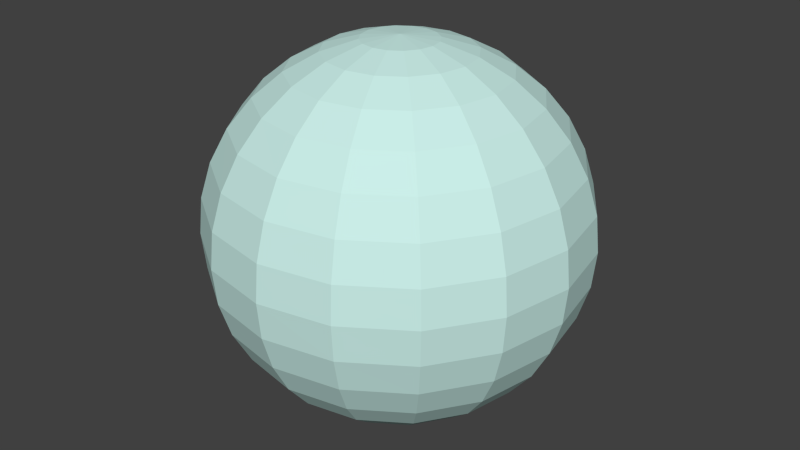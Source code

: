 # Source: sphere.blend  (saved by Blender 2.68.0; exported with 4.5.12 LTS)
import bpy
from mathutils import Matrix  # noqa: F401  (used for matrix-valued properties, if any)

bpy.ops.wm.read_factory_settings(use_empty=True)
scene = bpy.context.scene
scene.name = 'Scene'

# ---- collections
col_collection_1 = bpy.data.collections.new('Collection 1'); scene.collection.children.link(col_collection_1)

# ---- materials (node trees are filled in below, after node groups)
mat_ball = bpy.data.materials.new('ball')
mat_ball.alpha_threshold = 0.0
mat_ball.use_transparent_shadow = False
mat_ball.diffuse_color = (0.5939, 0.8546, 0.8091, 1.0)
mat_ball.specular_color = (0.1977, 0.9175, 0.9601)
mat_ball.roughness = 0.5
mat_ball.line_color = (0.0, 0.0, 0.0, 1.0)

# ---- material node trees

# ---- world
world_world = bpy.data.worlds.new('World'); scene.world = world_world
world_world.color = (0.05088, 0.05088, 0.05088)
world_world.use_sun_shadow = False
world_world.sun_shadow_jitter_overblur = 0.0
world_world.cycles.sampling_method = 'MANUAL'
world_world.cycles.sample_map_resolution = 256

# ---- meshes
me_sphere = bpy.data.meshes.new('Sphere')
me_sphere.from_pydata([(-0.9755, 0.0, 4.904), (-1.913, 0.0, 4.619), (-2.778, 0.0, 4.157), (-3.536, 0.0, 3.536), (-4.157, 0.0, 2.778), (-4.619, 0.0, 1.913), (-4.904, 0.0, 0.9755), (-5.0, 0.0, 3.775e-07), (-4.904, 0.0, -0.9755), (-4.619, 0.0, -1.913), (-4.157, 0.0, -2.778), (-3.536, 0.0, -3.536), (-2.778, 0.0, -4.157), (-1.913, 0.0, -4.619), (-0.9755, 0.0, -4.904), (-0.9012, 0.3733, 4.904), (-1.768, 0.7322, 4.619), (-2.566, 1.063, 4.157), (-3.266, 1.353, 3.536), (-3.841, 1.591, 2.778), (-4.268, 1.768, 1.913), (-4.531, 1.877, 0.9755), (-4.619, 1.913, 4.768e-07), (-4.531, 1.877, -0.9755), (-4.268, 1.768, -1.913), (-3.841, 1.591, -2.778), (-3.266, 1.353, -3.536), (-2.566, 1.063, -4.157), (-1.768, 0.7322, -4.619), (-0.9012, 0.3733, -4.904), (-0.6897, 0.6897, 4.904), (-1.353, 1.353, 4.619), (-1.964, 1.964, 4.157), (-2.5, 2.5, 3.536), (-2.94, 2.94, 2.778), (-3.266, 3.266, 1.913), (-3.468, 3.468, 0.9755), (-3.536, 3.536, 4.768e-07), (-3.468, 3.468, -0.9755), (-3.266, 3.266, -1.913), (-2.94, 2.94, -2.778), (-2.5, 2.5, -3.536), (-1.964, 1.964, -4.157), (-1.353, 1.353, -4.619), (-0.6897, 0.6897, -4.904), (1.629e-06, 0.0, -5.0), (-0.3733, 0.9012, 4.904), (-0.7322, 1.768, 4.619), (-1.063, 2.566, 4.157), (-1.353, 3.266, 3.536), (-1.591, 3.841, 2.778), (-1.768, 4.268, 1.913), (-1.877, 4.531, 0.9755), (-1.913, 4.619, 4.768e-07), (-1.877, 4.531, -0.9755), (-1.768, 4.268, -1.913), (-1.591, 3.841, -2.778), (-1.353, 3.266, -3.536), (-1.063, 2.566, -4.157), (-0.7322, 1.768, -4.619), (-0.3733, 0.9012, -4.904), (1.659e-06, 0.9755, 4.904), (1.689e-06, 1.913, 4.619), (1.629e-06, 2.778, 4.157), (1.629e-06, 3.536, 3.536), (1.748e-06, 4.157, 2.778), (1.868e-06, 4.619, 1.913), (1.748e-06, 4.904, 0.9755), (1.868e-06, 5.0, 4.768e-07), (1.748e-06, 4.904, -0.9755), (1.868e-06, 4.619, -1.913), (1.748e-06, 4.157, -2.778), (1.629e-06, 3.536, -3.536), (1.748e-06, 2.778, -4.157), (1.689e-06, 1.913, -4.619), (1.659e-06, 0.9755, -4.904), (0.3733, 0.9012, 4.904), (0.7322, 1.768, 4.619), (1.063, 2.566, 4.157), (1.353, 3.266, 3.536), (1.591, 3.841, 2.778), (1.768, 4.268, 1.913), (1.877, 4.531, 0.9755), (1.913, 4.619, 4.768e-07), (1.877, 4.531, -0.9755), (1.768, 4.268, -1.913), (1.591, 3.841, -2.778), (1.353, 3.266, -3.536), (1.063, 2.566, -4.157), (0.7322, 1.768, -4.619), (0.3733, 0.9012, -4.904), (0.6898, 0.6897, 4.904), (1.353, 1.353, 4.619), (1.964, 1.964, 4.157), (2.5, 2.5, 3.536), (2.94, 2.94, 2.778), (3.266, 3.266, 1.913), (3.468, 3.468, 0.9755), (3.536, 3.536, 4.768e-07), (3.468, 3.468, -0.9755), (3.266, 3.266, -1.913), (2.94, 2.94, -2.778), (2.5, 2.5, -3.536), (1.964, 1.964, -4.157), (1.353, 1.353, -4.619), (0.6898, 0.6897, -4.904), (0.9012, 0.3733, 4.904), (1.768, 0.7322, 4.619), (2.566, 1.063, 4.157), (3.266, 1.353, 3.536), (3.841, 1.591, 2.778), (4.268, 1.768, 1.913), (4.531, 1.877, 0.9755), (4.619, 1.913, 4.768e-07), (4.531, 1.877, -0.9755), (4.268, 1.768, -1.913), (3.841, 1.591, -2.778), (3.266, 1.353, -3.536), (2.566, 1.063, -4.157), (1.768, 0.7322, -4.619), (0.9012, 0.3733, -4.904), (0.9755, -8.941e-08, 4.904), (1.913, -1.788e-07, 4.619), (2.778, -1.192e-07, 4.157), (3.536, 1.192e-07, 3.536), (4.157, 0.0, 2.778), (4.619, -3.576e-07, 1.913), (4.904, -1.192e-07, 0.9755), (5.0, -2.384e-07, 4.768e-07), (4.904, -1.192e-07, -0.9755), (4.619, -3.576e-07, -1.913), (4.157, 0.0, -2.778), (3.536, 1.192e-07, -3.536), (2.778, -1.192e-07, -4.157), (1.913, 0.0, -4.619), (0.9755, -1.192e-07, -4.904), (0.9012, -0.3733, 4.904), (1.768, -0.7322, 4.619), (2.566, -1.063, 4.157), (3.266, -1.353, 3.536), (3.841, -1.591, 2.778), (4.268, -1.768, 1.913), (4.531, -1.877, 0.9755), (4.619, -1.913, 4.768e-07), (4.531, -1.877, -0.9755), (4.268, -1.768, -1.913), (3.841, -1.591, -2.778), (3.266, -1.353, -3.536), (2.566, -1.063, -4.157), (1.768, -0.7322, -4.619), (0.9012, -0.3733, -4.904), (0.6898, -0.6897, 4.904), (1.353, -1.353, 4.619), (1.964, -1.964, 4.157), (2.5, -2.5, 3.536), (2.94, -2.94, 2.778), (3.266, -3.266, 1.913), (3.468, -3.468, 0.9755), (3.536, -3.536, 4.768e-07), (3.468, -3.468, -0.9755), (3.266, -3.266, -1.913), (2.94, -2.94, -2.778), (2.5, -2.5, -3.536), (1.964, -1.964, -4.157), (1.353, -1.353, -4.619), (0.6897, -0.6897, -4.904), (0.3733, -0.9012, 4.904), (0.7322, -1.768, 4.619), (1.063, -2.566, 4.157), (1.353, -3.266, 3.536), (1.591, -3.841, 2.778), (1.768, -4.268, 1.913), (1.877, -4.531, 0.9755), (1.913, -4.619, 4.768e-07), (1.877, -4.531, -0.9755), (1.768, -4.268, -1.913), (1.591, -3.841, -2.778), (1.353, -3.266, -3.536), (1.063, -2.566, -4.157), (0.7322, -1.768, -4.619), (0.3733, -0.9012, -4.904), (1.45e-06, -0.9755, 4.904), (1.272e-06, -1.913, 4.619), (1.51e-06, -2.778, 4.157), (1.868e-06, -3.536, 3.536), (1.391e-06, -4.157, 2.778), (1.272e-06, -4.619, 1.913), (1.629e-06, -4.904, 0.9755), (1.391e-06, -5.0, 4.768e-07), (1.629e-06, -4.904, -0.9755), (1.272e-06, -4.619, -1.913), (1.391e-06, -4.157, -2.778), (1.868e-06, -3.536, -3.536), (1.272e-06, -2.778, -4.157), (1.689e-06, -1.913, -4.619), (1.48e-06, -0.9755, -4.904), (-0.3733, -0.9012, 4.904), (-0.7322, -1.768, 4.619), (-1.063, -2.566, 4.157), (-1.353, -3.266, 3.536), (-1.591, -3.841, 2.778), (-1.768, -4.268, 1.913), (-1.877, -4.531, 0.9755), (-1.913, -4.619, 4.768e-07), (-1.877, -4.531, -0.9755), (-1.768, -4.268, -1.913), (-1.591, -3.841, -2.778), (-1.353, -3.266, -3.536), (-1.063, -2.566, -4.157), (-0.7322, -1.768, -4.619), (-0.3733, -0.9012, -4.904), (-0.6897, -0.6897, 4.904), (-1.353, -1.353, 4.619), (-1.964, -1.964, 4.157), (-2.5, -2.5, 3.536), (-2.94, -2.94, 2.778), (-3.266, -3.266, 1.913), (-3.468, -3.468, 0.9755), (-3.536, -3.536, 4.768e-07), (-3.468, -3.468, -0.9755), (-3.266, -3.266, -1.913), (-2.94, -2.94, -2.778), (-2.5, -2.5, -3.536), (-1.964, -1.964, -4.157), (-1.353, -1.353, -4.619), (-0.6897, -0.6897, -4.904), (1.24e-07, -6.235e-07, 5.0), (-0.9012, -0.3733, 4.904), (-1.768, -0.7322, 4.619), (-2.566, -1.063, 4.157), (-3.266, -1.353, 3.536), (-3.841, -1.591, 2.778), (-4.268, -1.768, 1.913), (-4.531, -1.877, 0.9755), (-4.619, -1.913, 4.768e-07), (-4.531, -1.877, -0.9755), (-4.268, -1.768, -1.913), (-3.841, -1.591, -2.778), (-3.266, -1.353, -3.536), (-2.566, -1.063, -4.157), (-1.768, -0.7322, -4.619), (-0.9012, -0.3733, -4.904)], [], [(9, 8, 23, 24), (3, 2, 17, 18), (10, 9, 24, 25), (4, 3, 18, 19), (11, 10, 25, 26), (5, 4, 19, 20), (12, 11, 26, 27), (6, 5, 20, 21), (13, 12, 27, 28), (7, 6, 21, 22), (1, 0, 15, 16), (14, 13, 28, 29), (8, 7, 22, 23), (2, 1, 16, 17), (20, 19, 34, 35), (27, 26, 41, 42), (21, 20, 35, 36), (28, 27, 42, 43), (22, 21, 36, 37), (16, 15, 30, 31), (29, 28, 43, 44), (23, 22, 37, 38), (17, 16, 31, 32), (24, 23, 38, 39), (18, 17, 32, 33), (25, 24, 39, 40), (19, 18, 33, 34), (26, 25, 40, 41), (39, 38, 54, 55), (33, 32, 48, 49), (40, 39, 55, 56), (34, 33, 49, 50), (41, 40, 56, 57), (35, 34, 50, 51), (42, 41, 57, 58), (36, 35, 51, 52), (43, 42, 58, 59), (37, 36, 52, 53), (31, 30, 46, 47), (44, 43, 59, 60), (38, 37, 53, 54), (32, 31, 47, 48), (59, 58, 73, 74), (53, 52, 67, 68), (47, 46, 61, 62), (60, 59, 74, 75), (54, 53, 68, 69), (48, 47, 62, 63), (55, 54, 69, 70), (49, 48, 63, 64), (56, 55, 70, 71), (50, 49, 64, 65), (57, 56, 71, 72), (51, 50, 65, 66), (58, 57, 72, 73), (52, 51, 66, 67), (72, 71, 86, 87), (66, 65, 80, 81), (73, 72, 87, 88), (67, 66, 81, 82), (74, 73, 88, 89), (68, 67, 82, 83), (62, 61, 76, 77), (75, 74, 89, 90), (69, 68, 83, 84), (63, 62, 77, 78), (70, 69, 84, 85), (64, 63, 78, 79), (71, 70, 85, 86), (65, 64, 79, 80), (85, 84, 99, 100), (79, 78, 93, 94), (86, 85, 100, 101), (80, 79, 94, 95), (87, 86, 101, 102), (81, 80, 95, 96), (88, 87, 102, 103), (82, 81, 96, 97), (89, 88, 103, 104), (83, 82, 97, 98), (77, 76, 91, 92), (90, 89, 104, 105), (84, 83, 98, 99), (78, 77, 92, 93), (104, 103, 118, 119), (98, 97, 112, 113), (92, 91, 106, 107), (105, 104, 119, 120), (99, 98, 113, 114), (93, 92, 107, 108), (100, 99, 114, 115), (94, 93, 108, 109), (101, 100, 115, 116), (95, 94, 109, 110), (102, 101, 116, 117), (96, 95, 110, 111), (103, 102, 117, 118), (97, 96, 111, 112), (117, 116, 131, 132), (111, 110, 125, 126), (118, 117, 132, 133), (112, 111, 126, 127), (119, 118, 133, 134), (113, 112, 127, 128), (107, 106, 121, 122), (120, 119, 134, 135), (114, 113, 128, 129), (108, 107, 122, 123), (115, 114, 129, 130), (109, 108, 123, 124), (116, 115, 130, 131), (110, 109, 124, 125), (130, 129, 144, 145), (124, 123, 138, 139), (131, 130, 145, 146), (125, 124, 139, 140), (132, 131, 146, 147), (126, 125, 140, 141), (133, 132, 147, 148), (127, 126, 141, 142), (134, 133, 148, 149), (128, 127, 142, 143), (122, 121, 136, 137), (135, 134, 149, 150), (129, 128, 143, 144), (123, 122, 137, 138), (149, 148, 163, 164), (143, 142, 157, 158), (137, 136, 151, 152), (150, 149, 164, 165), (144, 143, 158, 159), (138, 137, 152, 153), (145, 144, 159, 160), (139, 138, 153, 154), (146, 145, 160, 161), (140, 139, 154, 155), (147, 146, 161, 162), (141, 140, 155, 156), (148, 147, 162, 163), (142, 141, 156, 157), (155, 154, 169, 170), (162, 161, 176, 177), (156, 155, 170, 171), (163, 162, 177, 178), (157, 156, 171, 172), (164, 163, 178, 179), (158, 157, 172, 173), (152, 151, 166, 167), (165, 164, 179, 180), (159, 158, 173, 174), (153, 152, 167, 168), (160, 159, 174, 175), (154, 153, 168, 169), (161, 160, 175, 176), (174, 173, 188, 189), (168, 167, 182, 183), (175, 174, 189, 190), (169, 168, 183, 184), (176, 175, 190, 191), (170, 169, 184, 185), (177, 176, 191, 192), (171, 170, 185, 186), (178, 177, 192, 193), (172, 171, 186, 187), (179, 178, 193, 194), (173, 172, 187, 188), (167, 166, 181, 182), (180, 179, 194, 195), (193, 192, 207, 208), (187, 186, 201, 202), (194, 193, 208, 209), (188, 187, 202, 203), (182, 181, 196, 197), (195, 194, 209, 210), (189, 188, 203, 204), (183, 182, 197, 198), (190, 189, 204, 205), (184, 183, 198, 199), (191, 190, 205, 206), (185, 184, 199, 200), (192, 191, 206, 207), (186, 185, 200, 201), (206, 205, 220, 221), (200, 199, 214, 215), (207, 206, 221, 222), (201, 200, 215, 216), (208, 207, 222, 223), (202, 201, 216, 217), (209, 208, 223, 224), (203, 202, 217, 218), (197, 196, 211, 212), (210, 209, 224, 225), (204, 203, 218, 219), (198, 197, 212, 213), (205, 204, 219, 220), (199, 198, 213, 214), (225, 224, 240, 241), (219, 218, 234, 235), (213, 212, 228, 229), (220, 219, 235, 236), (214, 213, 229, 230), (221, 220, 236, 237), (215, 214, 230, 231), (222, 221, 237, 238), (216, 215, 231, 232), (223, 222, 238, 239), (217, 216, 232, 233), (224, 223, 239, 240), (218, 217, 233, 234), (212, 211, 227, 228), (45, 14, 29), (0, 226, 15), (15, 226, 30), (45, 29, 44), (30, 226, 46), (45, 44, 60), (45, 60, 75), (46, 226, 61), (61, 226, 76), (45, 75, 90), (45, 90, 105), (76, 226, 91), (45, 105, 120), (91, 226, 106), (106, 226, 121), (45, 120, 135), (45, 135, 150), (121, 226, 136), (136, 226, 151), (45, 150, 165), (151, 226, 166), (45, 165, 180), (45, 180, 195), (166, 226, 181), (181, 226, 196), (45, 195, 210), (196, 226, 211), (45, 210, 225), (45, 225, 241), (211, 226, 227), (239, 238, 11, 12), (233, 232, 5, 6), (227, 226, 0), (240, 239, 12, 13), (234, 233, 6, 7), (228, 227, 0, 1), (241, 240, 13, 14), (235, 234, 7, 8), (229, 228, 1, 2), (45, 241, 14), (236, 235, 8, 9), (230, 229, 2, 3), (237, 236, 9, 10), (231, 230, 3, 4), (238, 237, 10, 11), (232, 231, 4, 5)])
_uv = me_sphere.uv_layers.new(name='UVMap')
_uv.uv.foreach_set('vector', [0.1558, 0.5, 0.1125, 0.5, 0.142, 0.6483, 0.182, 0.6317, 0.1059, 0.5, 0.1718, 0.5, 0.1968, 0.6256, 0.1359, 0.6508, 0.2057, 0.5, 0.1558, 0.5, 0.182, 0.6317, 0.2281, 0.6126, 0.06651, 0.5, 0.1059, 0.5, 0.1359, 0.6508, 0.0995, 0.6659, 0.2602, 0.5, 0.2057, 0.5, 0.2281, 0.6126, 0.2785, 0.5918, 0.05135, 0.5, 0.06651, 0.5, 0.0995, 0.6659, 0.0855, 0.6717, 0.3179, 0.5, 0.2602, 0.5, 0.2785, 0.5918, 0.3318, 0.5697, 0.05669, 0.5, 0.05135, 0.5, 0.0855, 0.6717, 0.09044, 0.6696, 0.3776, 0.5, 0.3179, 0.5, 0.3318, 0.5697, 0.3869, 0.5468, 0.07837, 0.5, 0.05669, 0.5, 0.09044, 0.6696, 0.1105, 0.6614, 0.2634, 0.5, 0.3758, 0.5, 0.3853, 0.5475, 0.2814, 0.5905, 0.4385, 0.5, 0.3776, 0.5, 0.3869, 0.5468, 0.4432, 0.5235, 0.1125, 0.5, 0.07837, 0.5, 0.1105, 0.6614, 0.142, 0.6483, 0.1718, 0.5, 0.2634, 0.5, 0.2814, 0.5905, 0.1968, 0.6256, 0.0855, 0.6717, 0.0995, 0.6659, 0.1935, 0.8065, 0.1828, 0.8172, 0.3318, 0.5697, 0.2785, 0.5918, 0.3305, 0.6695, 0.3712, 0.6288, 0.09044, 0.6696, 0.0855, 0.6717, 0.1828, 0.8172, 0.1865, 0.8135, 0.3869, 0.5468, 0.3318, 0.5697, 0.3712, 0.6288, 0.4134, 0.5866, 0.1105, 0.6614, 0.09044, 0.6696, 0.1865, 0.8135, 0.2019, 0.7981, 0.2814, 0.5905, 0.3853, 0.5475, 0.4122, 0.5878, 0.3327, 0.6673, 0.4432, 0.5235, 0.3869, 0.5468, 0.4134, 0.5866, 0.4565, 0.5435, 0.142, 0.6483, 0.1105, 0.6614, 0.2019, 0.7981, 0.226, 0.774, 0.1968, 0.6256, 0.2814, 0.5905, 0.3327, 0.6673, 0.2679, 0.7321, 0.182, 0.6317, 0.142, 0.6483, 0.226, 0.774, 0.2566, 0.7434, 0.1359, 0.6508, 0.1968, 0.6256, 0.2679, 0.7321, 0.2213, 0.7787, 0.2281, 0.6126, 0.182, 0.6317, 0.2566, 0.7434, 0.2919, 0.7081, 0.0995, 0.6659, 0.1359, 0.6508, 0.2213, 0.7787, 0.1935, 0.8065, 0.2785, 0.5918, 0.2281, 0.6126, 0.2919, 0.7081, 0.3305, 0.6695, 0.2566, 0.7434, 0.226, 0.774, 0.3517, 0.858, 0.3683, 0.818, 0.2213, 0.7787, 0.2679, 0.7321, 0.3744, 0.8032, 0.3492, 0.8641, 0.2919, 0.7081, 0.2566, 0.7434, 0.3683, 0.818, 0.3874, 0.7719, 0.1935, 0.8065, 0.2213, 0.7787, 0.3492, 0.8641, 0.3341, 0.9005, 0.3305, 0.6695, 0.2919, 0.7081, 0.3874, 0.7719, 0.4082, 0.7215, 0.1828, 0.8172, 0.1935, 0.8065, 0.3341, 0.9005, 0.3283, 0.9145, 0.3712, 0.6288, 0.3305, 0.6695, 0.4082, 0.7215, 0.4303, 0.6682, 0.1865, 0.8135, 0.1828, 0.8172, 0.3283, 0.9145, 0.3304, 0.9096, 0.4134, 0.5866, 0.3712, 0.6288, 0.4303, 0.6682, 0.4532, 0.6131, 0.2019, 0.7981, 0.1865, 0.8135, 0.3304, 0.9096, 0.3386, 0.8895, 0.3327, 0.6673, 0.4122, 0.5878, 0.4525, 0.6147, 0.4095, 0.7186, 0.4565, 0.5435, 0.4134, 0.5866, 0.4532, 0.6131, 0.4765, 0.5568, 0.226, 0.774, 0.2019, 0.7981, 0.3386, 0.8895, 0.3517, 0.858, 0.2679, 0.7321, 0.3327, 0.6673, 0.4095, 0.7186, 0.3744, 0.8032, 0.4532, 0.6131, 0.4303, 0.6682, 0.5, 0.6821, 0.5, 0.6224, 0.3386, 0.8895, 0.3304, 0.9096, 0.5, 0.9433, 0.5, 0.9216, 0.4095, 0.7186, 0.4525, 0.6147, 0.5, 0.6242, 0.5, 0.7366, 0.4765, 0.5568, 0.4532, 0.6131, 0.5, 0.6224, 0.5, 0.5615, 0.3517, 0.858, 0.3386, 0.8895, 0.5, 0.9216, 0.5, 0.8875, 0.3744, 0.8032, 0.4095, 0.7186, 0.5, 0.7366, 0.5, 0.8282, 0.3683, 0.818, 0.3517, 0.858, 0.5, 0.8875, 0.5, 0.8442, 0.3492, 0.8641, 0.3744, 0.8032, 0.5, 0.8282, 0.5, 0.8941, 0.3874, 0.7719, 0.3683, 0.818, 0.5, 0.8442, 0.5, 0.7943, 0.3341, 0.9005, 0.3492, 0.8641, 0.5, 0.8941, 0.5, 0.9335, 0.4082, 0.7215, 0.3874, 0.7719, 0.5, 0.7943, 0.5, 0.7398, 0.3283, 0.9145, 0.3341, 0.9005, 0.5, 0.9335, 0.5, 0.9487, 0.4303, 0.6682, 0.4082, 0.7215, 0.5, 0.7398, 0.5, 0.6821, 0.3304, 0.9096, 0.3283, 0.9145, 0.5, 0.9487, 0.5, 0.9433, 0.5, 0.7398, 0.5, 0.7943, 0.6126, 0.7719, 0.5918, 0.7215, 0.5, 0.9487, 0.5, 0.9335, 0.6659, 0.9005, 0.6717, 0.9145, 0.5, 0.6821, 0.5, 0.7398, 0.5918, 0.7215, 0.5697, 0.6682, 0.5, 0.9433, 0.5, 0.9487, 0.6717, 0.9145, 0.6696, 0.9096, 0.5, 0.6224, 0.5, 0.6821, 0.5697, 0.6682, 0.5468, 0.6131, 0.5, 0.9216, 0.5, 0.9433, 0.6696, 0.9096, 0.6614, 0.8895, 0.5, 0.7366, 0.5, 0.6242, 0.5475, 0.6147, 0.5905, 0.7186, 0.5, 0.5615, 0.5, 0.6224, 0.5468, 0.6131, 0.5235, 0.5568, 0.5, 0.8875, 0.5, 0.9216, 0.6614, 0.8895, 0.6483, 0.858, 0.5, 0.8282, 0.5, 0.7366, 0.5905, 0.7186, 0.6256, 0.8032, 0.5, 0.8442, 0.5, 0.8875, 0.6483, 0.858, 0.6317, 0.818, 0.5, 0.8941, 0.5, 0.8282, 0.6256, 0.8032, 0.6508, 0.8641, 0.5, 0.7943, 0.5, 0.8442, 0.6317, 0.818, 0.6126, 0.7719, 0.5, 0.9335, 0.5, 0.8941, 0.6508, 0.8641, 0.6659, 0.9005, 0.6317, 0.818, 0.6483, 0.858, 0.774, 0.774, 0.7434, 0.7434, 0.6508, 0.8641, 0.6256, 0.8032, 0.7321, 0.7321, 0.7787, 0.7787, 0.6126, 0.7719, 0.6317, 0.818, 0.7434, 0.7434, 0.7081, 0.7081, 0.6659, 0.9005, 0.6508, 0.8641, 0.7787, 0.7787, 0.8065, 0.8065, 0.5918, 0.7215, 0.6126, 0.7719, 0.7081, 0.7081, 0.6695, 0.6695, 0.6717, 0.9145, 0.6659, 0.9005, 0.8065, 0.8065, 0.8172, 0.8172, 0.5697, 0.6682, 0.5918, 0.7215, 0.6695, 0.6695, 0.6288, 0.6288, 0.6696, 0.9096, 0.6717, 0.9145, 0.8172, 0.8172, 0.8135, 0.8135, 0.5468, 0.6131, 0.5697, 0.6682, 0.6288, 0.6288, 0.5866, 0.5866, 0.6614, 0.8895, 0.6696, 0.9096, 0.8135, 0.8135, 0.7981, 0.7981, 0.5905, 0.7186, 0.5475, 0.6147, 0.5878, 0.5878, 0.6673, 0.6673, 0.5235, 0.5568, 0.5468, 0.6131, 0.5866, 0.5866, 0.5435, 0.5435, 0.6483, 0.858, 0.6614, 0.8895, 0.7981, 0.7981, 0.774, 0.774, 0.6256, 0.8032, 0.5905, 0.7186, 0.6673, 0.6673, 0.7321, 0.7321, 0.5866, 0.5866, 0.6288, 0.6288, 0.6682, 0.5697, 0.6131, 0.5468, 0.7981, 0.7981, 0.8135, 0.8135, 0.9096, 0.6696, 0.8895, 0.6614, 0.6673, 0.6673, 0.5878, 0.5878, 0.6147, 0.5475, 0.7186, 0.5905, 0.5435, 0.5435, 0.5866, 0.5866, 0.6131, 0.5468, 0.5568, 0.5235, 0.774, 0.774, 0.7981, 0.7981, 0.8895, 0.6614, 0.858, 0.6483, 0.7321, 0.7321, 0.6673, 0.6673, 0.7186, 0.5905, 0.8032, 0.6256, 0.7434, 0.7434, 0.774, 0.774, 0.858, 0.6483, 0.818, 0.6317, 0.7787, 0.7787, 0.7321, 0.7321, 0.8032, 0.6256, 0.8641, 0.6508, 0.7081, 0.7081, 0.7434, 0.7434, 0.818, 0.6317, 0.7719, 0.6126, 0.8065, 0.8065, 0.7787, 0.7787, 0.8641, 0.6508, 0.9005, 0.6659, 0.6695, 0.6695, 0.7081, 0.7081, 0.7719, 0.6126, 0.7215, 0.5918, 0.8172, 0.8172, 0.8065, 0.8065, 0.9005, 0.6659, 0.9145, 0.6717, 0.6288, 0.6288, 0.6695, 0.6695, 0.7215, 0.5918, 0.6682, 0.5697, 0.8135, 0.8135, 0.8172, 0.8172, 0.9145, 0.6717, 0.9096, 0.6696, 0.7215, 0.5918, 0.7719, 0.6126, 0.7943, 0.5, 0.7398, 0.5, 0.9145, 0.6717, 0.9005, 0.6659, 0.9335, 0.5, 0.9487, 0.5, 0.6682, 0.5697, 0.7215, 0.5918, 0.7398, 0.5, 0.6821, 0.5, 0.9096, 0.6696, 0.9145, 0.6717, 0.9487, 0.5, 0.9433, 0.5, 0.6131, 0.5468, 0.6682, 0.5697, 0.6821, 0.5, 0.6224, 0.5, 0.8895, 0.6614, 0.9096, 0.6696, 0.9433, 0.5, 0.9216, 0.5, 0.7186, 0.5905, 0.6147, 0.5475, 0.6242, 0.5, 0.7366, 0.5, 0.5568, 0.5235, 0.6131, 0.5468, 0.6224, 0.5, 0.5615, 0.5, 0.858, 0.6483, 0.8895, 0.6614, 0.9216, 0.5, 0.8875, 0.5, 0.8032, 0.6256, 0.7186, 0.5905, 0.7366, 0.5, 0.8282, 0.5, 0.818, 0.6317, 0.858, 0.6483, 0.8875, 0.5, 0.8442, 0.5, 0.8641, 0.6508, 0.8032, 0.6256, 0.8282, 0.5, 0.8941, 0.5, 0.7719, 0.6126, 0.818, 0.6317, 0.8442, 0.5, 0.7943, 0.5, 0.9005, 0.6659, 0.8641, 0.6508, 0.8941, 0.5, 0.9335, 0.5, 0.8442, 0.5, 0.8875, 0.5, 0.858, 0.3517, 0.818, 0.3683, 0.8941, 0.5, 0.8282, 0.5, 0.8032, 0.3744, 0.8641, 0.3492, 0.7943, 0.5, 0.8442, 0.5, 0.818, 0.3683, 0.7719, 0.3874, 0.9335, 0.5, 0.8941, 0.5, 0.8641, 0.3492, 0.9005, 0.3341, 0.7398, 0.5, 0.7943, 0.5, 0.7719, 0.3874, 0.7215, 0.4082, 0.9487, 0.5, 0.9335, 0.5, 0.9005, 0.3341, 0.9145, 0.3283, 0.6821, 0.5, 0.7398, 0.5, 0.7215, 0.4082, 0.6682, 0.4303, 0.9433, 0.5, 0.9487, 0.5, 0.9145, 0.3283, 0.9096, 0.3304, 0.6224, 0.5, 0.6821, 0.5, 0.6682, 0.4303, 0.6131, 0.4532, 0.9216, 0.5, 0.9433, 0.5, 0.9096, 0.3304, 0.8895, 0.3386, 0.7366, 0.5, 0.6242, 0.5, 0.6147, 0.4525, 0.7186, 0.4095, 0.5615, 0.5, 0.6224, 0.5, 0.6131, 0.4532, 0.5568, 0.4765, 0.8875, 0.5, 0.9216, 0.5, 0.8895, 0.3386, 0.858, 0.3517, 0.8282, 0.5, 0.7366, 0.5, 0.7186, 0.4095, 0.8032, 0.3744, 0.6131, 0.4532, 0.6682, 0.4303, 0.6288, 0.3712, 0.5866, 0.4134, 0.8895, 0.3386, 0.9096, 0.3304, 0.8135, 0.1865, 0.7981, 0.2019, 0.7186, 0.4095, 0.6147, 0.4525, 0.5878, 0.4122, 0.6673, 0.3327, 0.5568, 0.4765, 0.6131, 0.4532, 0.5866, 0.4134, 0.5435, 0.4565, 0.858, 0.3517, 0.8895, 0.3386, 0.7981, 0.2019, 0.774, 0.226, 0.8032, 0.3744, 0.7186, 0.4095, 0.6673, 0.3327, 0.7321, 0.2679, 0.818, 0.3683, 0.858, 0.3517, 0.774, 0.226, 0.7434, 0.2566, 0.8641, 0.3492, 0.8032, 0.3744, 0.7321, 0.2679, 0.7787, 0.2213, 0.7719, 0.3874, 0.818, 0.3683, 0.7434, 0.2566, 0.7081, 0.2919, 0.9005, 0.3341, 0.8641, 0.3492, 0.7787, 0.2213, 0.8065, 0.1935, 0.7215, 0.4082, 0.7719, 0.3874, 0.7081, 0.2919, 0.6695, 0.3305, 0.9145, 0.3283, 0.9005, 0.3341, 0.8065, 0.1935, 0.8172, 0.1828, 0.6682, 0.4303, 0.7215, 0.4082, 0.6695, 0.3305, 0.6288, 0.3712, 0.9096, 0.3304, 0.9145, 0.3283, 0.8172, 0.1828, 0.8135, 0.1865, 0.8065, 0.1935, 0.7787, 0.2213, 0.6508, 0.1359, 0.6659, 0.0995, 0.6695, 0.3305, 0.7081, 0.2919, 0.6126, 0.2281, 0.5918, 0.2785, 0.8172, 0.1828, 0.8065, 0.1935, 0.6659, 0.0995, 0.6717, 0.0855, 0.6288, 0.3712, 0.6695, 0.3305, 0.5918, 0.2785, 0.5697, 0.3318, 0.8135, 0.1865, 0.8172, 0.1828, 0.6717, 0.0855, 0.6696, 0.09044, 0.5866, 0.4134, 0.6288, 0.3712, 0.5697, 0.3318, 0.5468, 0.3869, 0.7981, 0.2019, 0.8135, 0.1865, 0.6696, 0.09044, 0.6614, 0.1105, 0.6673, 0.3327, 0.5878, 0.4122, 0.5475, 0.3853, 0.5905, 0.2814, 0.5435, 0.4565, 0.5866, 0.4134, 0.5468, 0.3869, 0.5235, 0.4432, 0.774, 0.226, 0.7981, 0.2019, 0.6614, 0.1105, 0.6483, 0.142, 0.7321, 0.2679, 0.6673, 0.3327, 0.5905, 0.2814, 0.6256, 0.1968, 0.7434, 0.2566, 0.774, 0.226, 0.6483, 0.142, 0.6317, 0.182, 0.7787, 0.2213, 0.7321, 0.2679, 0.6256, 0.1968, 0.6508, 0.1359, 0.7081, 0.2919, 0.7434, 0.2566, 0.6317, 0.182, 0.6126, 0.2281, 0.6483, 0.142, 0.6614, 0.1105, 0.5, 0.07837, 0.5, 0.1125, 0.6256, 0.1968, 0.5905, 0.2814, 0.5, 0.2634, 0.5, 0.1718, 0.6317, 0.182, 0.6483, 0.142, 0.5, 0.1125, 0.5, 0.1558, 0.6508, 0.1359, 0.6256, 0.1968, 0.5, 0.1718, 0.5, 0.1059, 0.6126, 0.2281, 0.6317, 0.182, 0.5, 0.1558, 0.5, 0.2057, 0.6659, 0.0995, 0.6508, 0.1359, 0.5, 0.1059, 0.5, 0.06651, 0.5918, 0.2785, 0.6126, 0.2281, 0.5, 0.2057, 0.5, 0.2602, 0.6717, 0.0855, 0.6659, 0.0995, 0.5, 0.06651, 0.5, 0.05135, 0.5697, 0.3318, 0.5918, 0.2785, 0.5, 0.2602, 0.5, 0.3179, 0.6696, 0.09044, 0.6717, 0.0855, 0.5, 0.05135, 0.5, 0.05669, 0.5468, 0.3869, 0.5697, 0.3318, 0.5, 0.3179, 0.5, 0.3776, 0.6614, 0.1105, 0.6696, 0.09044, 0.5, 0.05669, 0.5, 0.07837, 0.5905, 0.2814, 0.5475, 0.3853, 0.5, 0.3758, 0.5, 0.2634, 0.5235, 0.4432, 0.5468, 0.3869, 0.5, 0.3776, 0.5, 0.4385, 0.5, 0.3179, 0.5, 0.2602, 0.4082, 0.2785, 0.4303, 0.3318, 0.5, 0.05669, 0.5, 0.05135, 0.3283, 0.0855, 0.3304, 0.09044, 0.5, 0.3776, 0.5, 0.3179, 0.4303, 0.3318, 0.4532, 0.3869, 0.5, 0.07837, 0.5, 0.05669, 0.3304, 0.09044, 0.3386, 0.1105, 0.5, 0.2634, 0.5, 0.3758, 0.4525, 0.3853, 0.4095, 0.2814, 0.5, 0.4385, 0.5, 0.3776, 0.4532, 0.3869, 0.4765, 0.4432, 0.5, 0.1125, 0.5, 0.07837, 0.3386, 0.1105, 0.3517, 0.142, 0.5, 0.1718, 0.5, 0.2634, 0.4095, 0.2814, 0.3744, 0.1968, 0.5, 0.1558, 0.5, 0.1125, 0.3517, 0.142, 0.3683, 0.182, 0.5, 0.1059, 0.5, 0.1718, 0.3744, 0.1968, 0.3492, 0.1359, 0.5, 0.2057, 0.5, 0.1558, 0.3683, 0.182, 0.3874, 0.2281, 0.5, 0.06651, 0.5, 0.1059, 0.3492, 0.1359, 0.3341, 0.0995, 0.5, 0.2602, 0.5, 0.2057, 0.3874, 0.2281, 0.4082, 0.2785, 0.5, 0.05135, 0.5, 0.06651, 0.3341, 0.0995, 0.3283, 0.0855, 0.3874, 0.2281, 0.3683, 0.182, 0.2566, 0.2566, 0.2919, 0.2919, 0.3341, 0.0995, 0.3492, 0.1359, 0.2213, 0.2213, 0.1935, 0.1935, 0.4082, 0.2785, 0.3874, 0.2281, 0.2919, 0.2919, 0.3305, 0.3305, 0.3283, 0.0855, 0.3341, 0.0995, 0.1935, 0.1935, 0.1828, 0.1828, 0.4303, 0.3318, 0.4082, 0.2785, 0.3305, 0.3305, 0.3712, 0.3712, 0.3304, 0.09044, 0.3283, 0.0855, 0.1828, 0.1828, 0.1865, 0.1865, 0.4532, 0.3869, 0.4303, 0.3318, 0.3712, 0.3712, 0.4134, 0.4134, 0.3386, 0.1105, 0.3304, 0.09044, 0.1865, 0.1865, 0.2019, 0.2019, 0.4095, 0.2814, 0.4525, 0.3853, 0.4122, 0.4122, 0.3327, 0.3327, 0.4765, 0.4432, 0.4532, 0.3869, 0.4134, 0.4134, 0.4565, 0.4565, 0.3517, 0.142, 0.3386, 0.1105, 0.2019, 0.2019, 0.226, 0.226, 0.3744, 0.1968, 0.4095, 0.2814, 0.3327, 0.3327, 0.2679, 0.2679, 0.3683, 0.182, 0.3517, 0.142, 0.226, 0.226, 0.2566, 0.2566, 0.3492, 0.1359, 0.3744, 0.1968, 0.2679, 0.2679, 0.2213, 0.2213, 0.4565, 0.4565, 0.4134, 0.4134, 0.3869, 0.4532, 0.4432, 0.4765, 0.226, 0.226, 0.2019, 0.2019, 0.1105, 0.3386, 0.142, 0.3517, 0.2679, 0.2679, 0.3327, 0.3327, 0.2814, 0.4095, 0.1968, 0.3744, 0.2566, 0.2566, 0.226, 0.226, 0.142, 0.3517, 0.182, 0.3683, 0.2213, 0.2213, 0.2679, 0.2679, 0.1968, 0.3744, 0.1359, 0.3492, 0.2919, 0.2919, 0.2566, 0.2566, 0.182, 0.3683, 0.2281, 0.3874, 0.1935, 0.1935, 0.2213, 0.2213, 0.1359, 0.3492, 0.0995, 0.3341, 0.3305, 0.3305, 0.2919, 0.2919, 0.2281, 0.3874, 0.2785, 0.4082, 0.1828, 0.1828, 0.1935, 0.1935, 0.0995, 0.3341, 0.0855, 0.3283, 0.3712, 0.3712, 0.3305, 0.3305, 0.2785, 0.4082, 0.3318, 0.4303, 0.1865, 0.1865, 0.1828, 0.1828, 0.0855, 0.3283, 0.09044, 0.3304, 0.4134, 0.4134, 0.3712, 0.3712, 0.3318, 0.4303, 0.3869, 0.4532, 0.2019, 0.2019, 0.1865, 0.1865, 0.09044, 0.3304, 0.1105, 0.3386, 0.3327, 0.3327, 0.4122, 0.4122, 0.3853, 0.4525, 0.2814, 0.4095, 0.5, 0.5, 0.4385, 0.5, 0.4432, 0.5235, 0.3758, 0.5, 0.5, 0.5, 0.3853, 0.5475, 0.3853, 0.5475, 0.5, 0.5, 0.4122, 0.5878, 0.5, 0.5, 0.4432, 0.5235, 0.4565, 0.5435, 0.4122, 0.5878, 0.5, 0.5, 0.4525, 0.6147, 0.5, 0.5, 0.4565, 0.5435, 0.4765, 0.5568, 0.5, 0.5, 0.4765, 0.5568, 0.5, 0.5615, 0.4525, 0.6147, 0.5, 0.5, 0.5, 0.6242, 0.5, 0.6242, 0.5, 0.5, 0.5475, 0.6147, 0.5, 0.5, 0.5, 0.5615, 0.5235, 0.5568, 0.5, 0.5, 0.5235, 0.5568, 0.5435, 0.5435, 0.5475, 0.6147, 0.5, 0.5, 0.5878, 0.5878, 0.5, 0.5, 0.5435, 0.5435, 0.5568, 0.5235, 0.5878, 0.5878, 0.5, 0.5, 0.6147, 0.5475, 0.6147, 0.5475, 0.5, 0.5, 0.6242, 0.5, 0.5, 0.5, 0.5568, 0.5235, 0.5615, 0.5, 0.5, 0.5, 0.5615, 0.5, 0.5568, 0.4765, 0.6242, 0.5, 0.5, 0.5, 0.6147, 0.4525, 0.6147, 0.4525, 0.5, 0.5, 0.5878, 0.4122, 0.5, 0.5, 0.5568, 0.4765, 0.5435, 0.4565, 0.5878, 0.4122, 0.5, 0.5, 0.5475, 0.3853, 0.5, 0.5, 0.5435, 0.4565, 0.5235, 0.4432, 0.5, 0.5, 0.5235, 0.4432, 0.5, 0.4385, 0.5475, 0.3853, 0.5, 0.5, 0.5, 0.3758, 0.5, 0.3758, 0.5, 0.5, 0.4525, 0.3853, 0.5, 0.5, 0.5, 0.4385, 0.4765, 0.4432, 0.4525, 0.3853, 0.5, 0.5, 0.4122, 0.4122, 0.5, 0.5, 0.4765, 0.4432, 0.4565, 0.4565, 0.5, 0.5, 0.4565, 0.4565, 0.4432, 0.4765, 0.4122, 0.4122, 0.5, 0.5, 0.3853, 0.4525, 0.3318, 0.4303, 0.2785, 0.4082, 0.2602, 0.5, 0.3179, 0.5, 0.09044, 0.3304, 0.0855, 0.3283, 0.05135, 0.5, 0.05669, 0.5, 0.3853, 0.4525, 0.5, 0.5, 0.3758, 0.5, 0.3869, 0.4532, 0.3318, 0.4303, 0.3179, 0.5, 0.3776, 0.5, 0.1105, 0.3386, 0.09044, 0.3304, 0.05669, 0.5, 0.07837, 0.5, 0.2814, 0.4095, 0.3853, 0.4525, 0.3758, 0.5, 0.2634, 0.5, 0.4432, 0.4765, 0.3869, 0.4532, 0.3776, 0.5, 0.4385, 0.5, 0.142, 0.3517, 0.1105, 0.3386, 0.07837, 0.5, 0.1125, 0.5, 0.1968, 0.3744, 0.2814, 0.4095, 0.2634, 0.5, 0.1718, 0.5, 0.5, 0.5, 0.4432, 0.4765, 0.4385, 0.5, 0.182, 0.3683, 0.142, 0.3517, 0.1125, 0.5, 0.1558, 0.5, 0.1359, 0.3492, 0.1968, 0.3744, 0.1718, 0.5, 0.1059, 0.5, 0.2281, 0.3874, 0.182, 0.3683, 0.1558, 0.5, 0.2057, 0.5, 0.0995, 0.3341, 0.1359, 0.3492, 0.1059, 0.5, 0.06651, 0.5, 0.2785, 0.4082, 0.2281, 0.3874, 0.2057, 0.5, 0.2602, 0.5, 0.0855, 0.3283, 0.0995, 0.3341, 0.06651, 0.5, 0.05135, 0.5])
me_sphere.materials.append(mat_ball)
me_sphere.use_remesh_preserve_volume = False
me_sphere.use_remesh_preserve_attributes = False
me_sphere.use_mirror_vertex_groups = False
me_sphere.update()

# ---- objects
ob_sphere = bpy.data.objects.new('Sphere', me_sphere)

# ---- transforms, parenting, visibility, modifiers, constraints
ob_sphere.location = (0.0, 0.0, 0.0)
ob_sphere.scale = (1.0, 1.0, 1.0)
ob_sphere.lineart.crease_threshold = 0.0

# ---- collection membership
col_collection_1.objects.link(ob_sphere)

# ---- scene / render settings (as saved in the file)
scene.frame_start = 1; scene.frame_end = 250; scene.frame_set(1)
scene.render.engine = 'BLENDER_EEVEE_NEXT'
scene.render.image_settings.color_mode = 'RGB'
scene.render.image_settings.compression = 90
scene.render.resolution_percentage = 50
scene.render.dither_intensity = 0.0
scene.cycles.use_denoising = False
scene.cycles.samples = 10
scene.cycles.sampling_pattern = 'TABULATED_SOBOL'
scene.cycles.light_sampling_threshold = 0.0
scene.cycles.use_adaptive_sampling = False
scene.cycles.use_light_tree = False
scene.cycles.blur_glossy = 0.0
scene.cycles.volume_bounces = 1
scene.cycles.pixel_filter_type = 'GAUSSIAN'
scene.cycles.sample_clamp_indirect = 0.0
scene.view_settings.view_transform = 'Standard'
bpy.context.view_layer.update()

# ---- added for rendering (the .blend has no active camera and no usable light): camera, sun
cam_auto = bpy.data.cameras.new('AutoCamera')
cam_auto.lens = 50.0
cam_auto.sensor_width = 36.0
cam_auto.clip_end = 1000.0
ob_auto_camera = bpy.data.objects.new('AutoCamera', cam_auto)
scene.collection.objects.link(ob_auto_camera)
ob_auto_camera.location = (16.0254, -19.2304, 12.8203)
ob_auto_camera.rotation_euler = (1.09748, -7.21219e-08, 0.694738)
scene.camera = ob_auto_camera
light_auto_sun = bpy.data.lights.new('AutoSun', 'SUN')
light_auto_sun.energy = 3.0
light_auto_sun.angle = 0.0523599
ob_auto_sun = bpy.data.objects.new('AutoSun', light_auto_sun)
scene.collection.objects.link(ob_auto_sun)
ob_auto_sun.rotation_euler = (0.872665, 0.174533, 0.523599)
bpy.context.view_layer.update()
